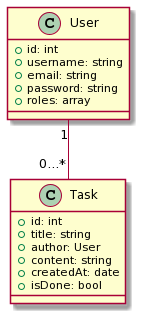

The diagram above was rendered by PlantUML. Its source (embedded in the PNG):
@startuml
class User{
 +id: int
 +username: string
 +email: string
 +password: string
 +roles: array
}
class Task{
 +id: int
 +title: string
 +author: User
 +content: string
 +createdAt: date
 +isDone: bool
}
User "1" -- "0...*" Task
@enduml